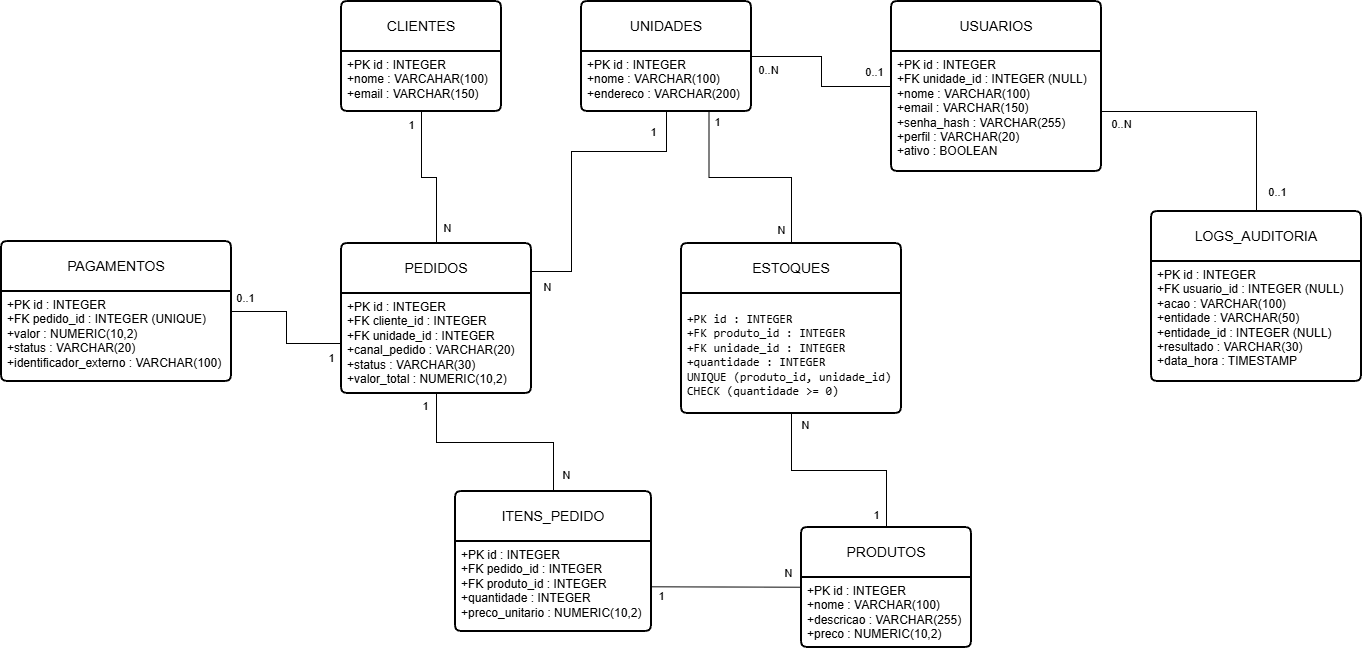

The diagram above was exported from draw.io. Its source (the exported page's mxGraphModel, read from the mxfile embedded in the PNG):
<mxGraphModel dx="2233" dy="780" grid="1" gridSize="10" guides="1" tooltips="1" connect="1" arrows="1" fold="1" page="1" pageScale="1" pageWidth="827" pageHeight="1169" math="0" shadow="0">
  <root>
    <mxCell id="0" />
    <mxCell id="1" parent="0" />
    <mxCell id="5m7KAu0D4PgFeE_D5ath-17" edge="1" parent="1" source="5m7KAu0D4PgFeE_D5ath-1" style="edgeStyle=orthogonalEdgeStyle;rounded=0;orthogonalLoop=1;jettySize=auto;html=1;entryX=0.5;entryY=0;entryDx=0;entryDy=0;defaultLabelBackgroundColor=page;labelPadding=0 4;endArrow=none;endFill=0;" target="5m7KAu0D4PgFeE_D5ath-7">
      <mxGeometry relative="1" as="geometry" />
    </mxCell>
    <mxCell id="5m7KAu0D4PgFeE_D5ath-19" connectable="0" parent="5m7KAu0D4PgFeE_D5ath-17" style="edgeLabel;html=1;align=center;verticalAlign=middle;resizable=0;points=[];inheritText=1;defaultLabelBackgroundColor=page;labelPadding=0 4;" value="1" vertex="1">
      <mxGeometry relative="1" x="-0.8269" y="1" as="geometry">
        <mxPoint x="-12" as="offset" />
      </mxGeometry>
    </mxCell>
    <mxCell id="5m7KAu0D4PgFeE_D5ath-20" connectable="0" parent="5m7KAu0D4PgFeE_D5ath-17" style="edgeLabel;html=1;align=center;verticalAlign=middle;resizable=0;points=[];inheritText=1;defaultLabelBackgroundColor=page;labelPadding=0 4;" value="N" vertex="1">
      <mxGeometry relative="1" x="0.785" as="geometry">
        <mxPoint x="10" as="offset" />
      </mxGeometry>
    </mxCell>
    <mxCell id="5m7KAu0D4PgFeE_D5ath-1" parent="1" style="swimlane;childLayout=stackLayout;horizontal=1;startSize=50;horizontalStack=0;rounded=1;fontSize=14;fontStyle=0;strokeWidth=2;resizeParent=0;resizeLast=1;shadow=0;dashed=0;align=center;arcSize=4;whiteSpace=wrap;html=1;" value="CLIENTES" vertex="1">
      <mxGeometry height="110" width="160" x="40" y="120" as="geometry">
        <mxRectangle height="50" width="110" x="40" y="120" as="alternateBounds" />
      </mxGeometry>
    </mxCell>
    <mxCell id="5m7KAu0D4PgFeE_D5ath-2" parent="5m7KAu0D4PgFeE_D5ath-1" style="align=left;strokeColor=none;fillColor=none;spacingLeft=4;spacingRight=4;fontSize=12;verticalAlign=top;rotatable=0;part=1;html=1;whiteSpace=wrap;" value="+PK id : INTEGER&lt;br&gt;+nome : VARCAHAR(100)&lt;br&gt;+email : VARCHAR(150)" vertex="1">
      <mxGeometry height="60" width="160" y="50" as="geometry" />
    </mxCell>
    <mxCell id="5m7KAu0D4PgFeE_D5ath-30" edge="1" parent="1" source="5m7KAu0D4PgFeE_D5ath-3" style="edgeStyle=orthogonalEdgeStyle;rounded=0;orthogonalLoop=1;jettySize=auto;html=1;defaultLabelBackgroundColor=page;labelPadding=0 4;endArrow=none;endFill=0;" target="5m7KAu0D4PgFeE_D5ath-13">
      <mxGeometry relative="1" as="geometry" />
    </mxCell>
    <mxCell id="5m7KAu0D4PgFeE_D5ath-31" connectable="0" parent="5m7KAu0D4PgFeE_D5ath-30" style="edgeLabel;html=1;align=center;verticalAlign=middle;resizable=0;points=[];inheritText=1;defaultLabelBackgroundColor=page;labelPadding=0 4;" value="0..N" vertex="1">
      <mxGeometry relative="1" x="-0.8075" y="-1" as="geometry">
        <mxPoint y="12" as="offset" />
      </mxGeometry>
    </mxCell>
    <mxCell id="5m7KAu0D4PgFeE_D5ath-32" connectable="0" parent="5m7KAu0D4PgFeE_D5ath-30" style="edgeLabel;html=1;align=center;verticalAlign=middle;resizable=0;points=[];inheritText=1;defaultLabelBackgroundColor=page;labelPadding=0 4;" value="0..1" vertex="1">
      <mxGeometry relative="1" x="0.8036" y="-1" as="geometry">
        <mxPoint x="-1" y="-16" as="offset" />
      </mxGeometry>
    </mxCell>
    <mxCell id="5m7KAu0D4PgFeE_D5ath-3" parent="1" style="swimlane;childLayout=stackLayout;horizontal=1;startSize=50;horizontalStack=0;rounded=1;fontSize=14;fontStyle=0;strokeWidth=2;resizeParent=0;resizeLast=1;shadow=0;dashed=0;align=center;arcSize=4;whiteSpace=wrap;html=1;" value="UNIDADES" vertex="1">
      <mxGeometry height="110" width="170" x="280" y="120" as="geometry">
        <mxRectangle height="50" width="110" x="280" y="120" as="alternateBounds" />
      </mxGeometry>
    </mxCell>
    <mxCell id="5m7KAu0D4PgFeE_D5ath-4" parent="5m7KAu0D4PgFeE_D5ath-3" style="align=left;strokeColor=none;fillColor=none;spacingLeft=4;spacingRight=4;fontSize=12;verticalAlign=top;rotatable=0;part=1;html=1;whiteSpace=wrap;" value="+PK id : INTEGER&lt;br&gt;+nome : VARCHAR(100)&lt;br&gt;+endereco : VARCHAR(200)" vertex="1">
      <mxGeometry height="60" width="170" y="50" as="geometry" />
    </mxCell>
    <mxCell id="5m7KAu0D4PgFeE_D5ath-5" parent="1" style="swimlane;childLayout=stackLayout;horizontal=1;startSize=50;horizontalStack=0;rounded=1;fontSize=14;fontStyle=0;strokeWidth=2;resizeParent=0;resizeLast=1;shadow=0;dashed=0;align=center;arcSize=4;whiteSpace=wrap;html=1;" value="PRODUTOS" vertex="1">
      <mxGeometry height="120" width="170" x="500" y="646" as="geometry">
        <mxRectangle height="50" width="120" x="410" y="800" as="alternateBounds" />
      </mxGeometry>
    </mxCell>
    <mxCell id="5m7KAu0D4PgFeE_D5ath-6" parent="5m7KAu0D4PgFeE_D5ath-5" style="align=left;strokeColor=none;fillColor=none;spacingLeft=4;spacingRight=4;fontSize=12;verticalAlign=top;rotatable=0;part=1;html=1;whiteSpace=wrap;" value="+PK id : INTEGER&lt;br&gt;+nome : VARCHAR(100)&lt;br&gt;+descricao : VARCHAR(255)&lt;div&gt;+preco : NUMERIC(10,2)&lt;/div&gt;" vertex="1">
      <mxGeometry height="70" width="170" y="50" as="geometry" />
    </mxCell>
    <mxCell id="5m7KAu0D4PgFeE_D5ath-7" parent="1" style="swimlane;childLayout=stackLayout;horizontal=1;startSize=50;horizontalStack=0;rounded=1;fontSize=14;fontStyle=0;strokeWidth=2;resizeParent=0;resizeLast=1;shadow=0;dashed=0;align=center;arcSize=4;whiteSpace=wrap;html=1;" value="PEDIDOS" vertex="1">
      <mxGeometry height="150" width="190" x="40" y="362" as="geometry">
        <mxRectangle height="50" width="100" x="40" y="362" as="alternateBounds" />
      </mxGeometry>
    </mxCell>
    <mxCell id="5m7KAu0D4PgFeE_D5ath-8" parent="5m7KAu0D4PgFeE_D5ath-7" style="align=left;strokeColor=none;fillColor=none;spacingLeft=4;spacingRight=4;fontSize=12;verticalAlign=top;rotatable=0;part=1;html=1;whiteSpace=wrap;" value="+PK id : INTEGER&lt;br&gt;+FK cliente_id : INTEGER&lt;br&gt;+FK unidade_id : INTEGER&lt;div&gt;+canal_pedido : VARCHAR(20)&lt;/div&gt;&lt;div&gt;+status : VARCHAR(30)&lt;/div&gt;&lt;div&gt;+valor_total : NUMERIC(10,2)&lt;/div&gt;" vertex="1">
      <mxGeometry height="100" width="190" y="50" as="geometry" />
    </mxCell>
    <mxCell id="5m7KAu0D4PgFeE_D5ath-9" parent="1" style="swimlane;childLayout=stackLayout;horizontal=1;startSize=50;horizontalStack=0;rounded=1;fontSize=14;fontStyle=0;strokeWidth=2;resizeParent=0;resizeLast=1;shadow=0;dashed=0;align=center;arcSize=4;whiteSpace=wrap;html=1;" value="ITENS_PEDIDO" vertex="1">
      <mxGeometry height="140" width="196" x="154" y="610" as="geometry">
        <mxRectangle height="50" width="140" x="270" y="620" as="alternateBounds" />
      </mxGeometry>
    </mxCell>
    <mxCell id="5m7KAu0D4PgFeE_D5ath-10" parent="5m7KAu0D4PgFeE_D5ath-9" style="align=left;strokeColor=none;fillColor=none;spacingLeft=4;spacingRight=4;fontSize=12;verticalAlign=top;rotatable=0;part=1;html=1;whiteSpace=wrap;" value="+PK id : INTEGER&lt;br&gt;+FK pedido_id : INTEGER&lt;br&gt;+FK produto_id : INTEGER&lt;div&gt;+quantidade : INTEGER&lt;/div&gt;&lt;div&gt;+preco_unitario : NUMERIC(10,2)&lt;/div&gt;" vertex="1">
      <mxGeometry height="90" width="196" y="50" as="geometry" />
    </mxCell>
    <mxCell id="5m7KAu0D4PgFeE_D5ath-11" parent="1" style="swimlane;childLayout=stackLayout;horizontal=1;startSize=50;horizontalStack=0;rounded=1;fontSize=14;fontStyle=0;strokeWidth=2;resizeParent=0;resizeLast=1;shadow=0;dashed=0;align=center;arcSize=4;whiteSpace=wrap;html=1;" value="PAGAMENTOS" vertex="1">
      <mxGeometry height="140" width="230" x="-300" y="360" as="geometry">
        <mxRectangle height="50" width="140" x="565" y="360" as="alternateBounds" />
      </mxGeometry>
    </mxCell>
    <mxCell id="5m7KAu0D4PgFeE_D5ath-12" parent="5m7KAu0D4PgFeE_D5ath-11" style="align=left;strokeColor=none;fillColor=none;spacingLeft=4;spacingRight=4;fontSize=12;verticalAlign=top;rotatable=0;part=1;html=1;whiteSpace=wrap;" value="+PK id : INTEGER&lt;br&gt;+FK pedido_id : INTEGER (UNIQUE)&lt;br&gt;+valor : NUMERIC(10,2)&lt;div&gt;+status : VARCHAR(20)&lt;/div&gt;&lt;div&gt;+identificador_externo : VARCHAR(100)&lt;/div&gt;" vertex="1">
      <mxGeometry height="90" width="230" y="50" as="geometry" />
    </mxCell>
    <mxCell id="5m7KAu0D4PgFeE_D5ath-13" parent="1" style="swimlane;childLayout=stackLayout;horizontal=1;startSize=50;horizontalStack=0;rounded=1;fontSize=14;fontStyle=0;strokeWidth=2;resizeParent=0;resizeLast=1;shadow=0;dashed=0;align=center;arcSize=4;whiteSpace=wrap;html=1;" value="USUARIOS" vertex="1">
      <mxGeometry height="170" width="210" x="590" y="120" as="geometry">
        <mxRectangle height="50" width="110" x="530" y="120" as="alternateBounds" />
      </mxGeometry>
    </mxCell>
    <mxCell id="5m7KAu0D4PgFeE_D5ath-14" parent="5m7KAu0D4PgFeE_D5ath-13" style="align=left;strokeColor=none;fillColor=none;spacingLeft=4;spacingRight=4;fontSize=12;verticalAlign=top;rotatable=0;part=1;html=1;whiteSpace=wrap;" value="+PK id : INTEGER&lt;br&gt;+FK unidade_id : INTEGER (NULL)&lt;br&gt;+nome : VARCHAR(100)&lt;div&gt;+email : VARCHAR(150)&lt;/div&gt;&lt;div&gt;+senha_hash : VARCHAR(255)&lt;/div&gt;&lt;div&gt;+perfil : VARCHAR(20)&lt;/div&gt;&lt;div&gt;+ativo : BOOLEAN&lt;/div&gt;" vertex="1">
      <mxGeometry height="120" width="210" y="50" as="geometry" />
    </mxCell>
    <mxCell id="5m7KAu0D4PgFeE_D5ath-15" parent="1" style="swimlane;childLayout=stackLayout;horizontal=1;startSize=50;horizontalStack=0;rounded=1;fontSize=14;fontStyle=0;strokeWidth=2;resizeParent=0;resizeLast=1;shadow=0;dashed=0;align=center;arcSize=4;whiteSpace=wrap;html=1;" value="LOGS_AUDITORIA" vertex="1">
      <mxGeometry height="170" width="210" x="850" y="330" as="geometry">
        <mxRectangle height="50" width="160" x="800" y="120" as="alternateBounds" />
      </mxGeometry>
    </mxCell>
    <mxCell id="5m7KAu0D4PgFeE_D5ath-16" parent="5m7KAu0D4PgFeE_D5ath-15" style="align=left;strokeColor=none;fillColor=none;spacingLeft=4;spacingRight=4;fontSize=12;verticalAlign=top;rotatable=0;part=1;html=1;whiteSpace=wrap;" value="+PK id : INTEGER&lt;br&gt;+FK usuario_id : INTEGER (NULL)&lt;br&gt;+acao : VARCHAR(100)&lt;div&gt;+entidade : VARCHAR(50)&lt;/div&gt;&lt;div&gt;+entidade_id : INTEGER (NULL)&lt;/div&gt;&lt;div&gt;+resultado : VARCHAR(30)&lt;/div&gt;&lt;div&gt;+data_hora : TIMESTAMP&lt;/div&gt;" vertex="1">
      <mxGeometry height="120" width="210" y="50" as="geometry" />
    </mxCell>
    <mxCell id="5m7KAu0D4PgFeE_D5ath-27" edge="1" parent="1" source="5m7KAu0D4PgFeE_D5ath-4" style="edgeStyle=orthogonalEdgeStyle;rounded=0;orthogonalLoop=1;jettySize=auto;html=1;defaultLabelBackgroundColor=page;labelPadding=0 4;endArrow=none;endFill=0;" target="5m7KAu0D4PgFeE_D5ath-7">
      <mxGeometry relative="1" x="0.1593" as="geometry">
        <Array as="points">
          <mxPoint x="365" y="270" />
          <mxPoint x="270" y="270" />
          <mxPoint x="270" y="390" />
        </Array>
      </mxGeometry>
    </mxCell>
    <mxCell id="5m7KAu0D4PgFeE_D5ath-28" connectable="0" parent="5m7KAu0D4PgFeE_D5ath-27" style="edgeLabel;html=1;align=center;verticalAlign=middle;resizable=0;points=[];inheritText=1;defaultLabelBackgroundColor=page;labelPadding=0 4;" value="1" vertex="1">
      <mxGeometry relative="1" x="-0.8644" as="geometry">
        <mxPoint x="-14" as="offset" />
      </mxGeometry>
    </mxCell>
    <mxCell id="5m7KAu0D4PgFeE_D5ath-29" connectable="0" parent="5m7KAu0D4PgFeE_D5ath-27" style="edgeLabel;html=1;align=center;verticalAlign=middle;resizable=0;points=[];inheritText=1;defaultLabelBackgroundColor=page;labelPadding=0 4;" value="N" vertex="1">
      <mxGeometry relative="1" x="0.8726" as="geometry">
        <mxPoint x="-4" y="15" as="offset" />
      </mxGeometry>
    </mxCell>
    <mxCell id="5m7KAu0D4PgFeE_D5ath-33" edge="1" parent="1" source="5m7KAu0D4PgFeE_D5ath-8" style="edgeStyle=orthogonalEdgeStyle;rounded=0;orthogonalLoop=1;jettySize=auto;html=1;defaultLabelBackgroundColor=page;labelPadding=0 4;endArrow=none;endFill=0;" target="5m7KAu0D4PgFeE_D5ath-9">
      <mxGeometry relative="1" as="geometry" />
    </mxCell>
    <mxCell id="5m7KAu0D4PgFeE_D5ath-34" connectable="0" parent="5m7KAu0D4PgFeE_D5ath-33" style="edgeLabel;html=1;align=center;verticalAlign=middle;resizable=0;points=[];inheritText=1;defaultLabelBackgroundColor=page;labelPadding=0 4;" value="1" vertex="1">
      <mxGeometry relative="1" x="-0.7792" as="geometry">
        <mxPoint x="-12" y="-12" as="offset" />
      </mxGeometry>
    </mxCell>
    <mxCell id="5m7KAu0D4PgFeE_D5ath-35" connectable="0" parent="5m7KAu0D4PgFeE_D5ath-33" style="edgeLabel;html=1;align=center;verticalAlign=middle;resizable=0;points=[];inheritText=1;defaultLabelBackgroundColor=page;labelPadding=0 4;" value="N" vertex="1">
      <mxGeometry relative="1" x="0.7013" y="-2" as="geometry">
        <mxPoint x="14" y="15" as="offset" />
      </mxGeometry>
    </mxCell>
    <mxCell id="5m7KAu0D4PgFeE_D5ath-36" edge="1" parent="1" source="5m7KAu0D4PgFeE_D5ath-10" style="rounded=0;orthogonalLoop=1;jettySize=auto;html=1;defaultLabelBackgroundColor=page;labelPadding=0 4;endArrow=none;endFill=0;" target="5m7KAu0D4PgFeE_D5ath-5">
      <mxGeometry relative="1" as="geometry" />
    </mxCell>
    <mxCell id="5m7KAu0D4PgFeE_D5ath-37" connectable="0" parent="5m7KAu0D4PgFeE_D5ath-36" style="edgeLabel;html=1;align=center;verticalAlign=middle;resizable=0;points=[];inheritText=1;defaultLabelBackgroundColor=page;labelPadding=0 4;" value="1" vertex="1">
      <mxGeometry relative="1" x="-0.8616" as="geometry">
        <mxPoint y="9" as="offset" />
      </mxGeometry>
    </mxCell>
    <mxCell id="5m7KAu0D4PgFeE_D5ath-38" connectable="0" parent="5m7KAu0D4PgFeE_D5ath-36" style="edgeLabel;html=1;align=center;verticalAlign=middle;resizable=0;points=[];inheritText=1;defaultLabelBackgroundColor=page;labelPadding=0 4;" value="N" vertex="1">
      <mxGeometry relative="1" x="0.8427" as="geometry">
        <mxPoint x="-1" y="-14" as="offset" />
      </mxGeometry>
    </mxCell>
    <mxCell id="5m7KAu0D4PgFeE_D5ath-39" edge="1" parent="1" source="5m7KAu0D4PgFeE_D5ath-8" style="edgeStyle=orthogonalEdgeStyle;rounded=0;orthogonalLoop=1;jettySize=auto;html=1;defaultLabelBackgroundColor=page;labelPadding=0 4;endArrow=none;endFill=0;" target="5m7KAu0D4PgFeE_D5ath-11">
      <mxGeometry relative="1" as="geometry" />
    </mxCell>
    <mxCell id="5m7KAu0D4PgFeE_D5ath-40" connectable="0" parent="5m7KAu0D4PgFeE_D5ath-39" style="edgeLabel;html=1;align=center;verticalAlign=middle;resizable=0;points=[];inheritText=1;defaultLabelBackgroundColor=page;labelPadding=0 4;" value="1" vertex="1">
      <mxGeometry relative="1" x="-0.8807" y="1" as="geometry">
        <mxPoint x="-3" y="13" as="offset" />
      </mxGeometry>
    </mxCell>
    <mxCell id="5m7KAu0D4PgFeE_D5ath-41" connectable="0" parent="5m7KAu0D4PgFeE_D5ath-39" style="edgeLabel;html=1;align=center;verticalAlign=middle;resizable=0;points=[];inheritText=1;defaultLabelBackgroundColor=page;labelPadding=0 4;" value="0..1" vertex="1">
      <mxGeometry relative="1" x="0.8563" as="geometry">
        <mxPoint x="3" y="-14" as="offset" />
      </mxGeometry>
    </mxCell>
    <mxCell id="5m7KAu0D4PgFeE_D5ath-42" edge="1" parent="1" source="5m7KAu0D4PgFeE_D5ath-14" style="edgeStyle=orthogonalEdgeStyle;rounded=0;orthogonalLoop=1;jettySize=auto;html=1;defaultLabelBackgroundColor=page;labelPadding=0 4;endArrow=none;endFill=0;" target="5m7KAu0D4PgFeE_D5ath-15">
      <mxGeometry relative="1" x="0.0039" as="geometry" />
    </mxCell>
    <mxCell id="5m7KAu0D4PgFeE_D5ath-43" connectable="0" parent="5m7KAu0D4PgFeE_D5ath-42" style="edgeLabel;html=1;align=center;verticalAlign=middle;resizable=0;points=[];inheritText=1;defaultLabelBackgroundColor=page;labelPadding=0 4;" value="0..N" vertex="1">
      <mxGeometry relative="1" x="-0.8353" y="-1" as="geometry">
        <mxPoint x="-2" y="11" as="offset" />
      </mxGeometry>
    </mxCell>
    <mxCell id="5m7KAu0D4PgFeE_D5ath-44" connectable="0" parent="5m7KAu0D4PgFeE_D5ath-42" style="edgeLabel;html=1;align=center;verticalAlign=middle;resizable=0;points=[];inheritText=1;defaultLabelBackgroundColor=page;labelPadding=0 4;" value="0..1" vertex="1">
      <mxGeometry relative="1" x="0.8431" as="geometry">
        <mxPoint x="20" as="offset" />
      </mxGeometry>
    </mxCell>
    <mxCell id="m38RMBwaSmou40glOdkK-3" edge="1" parent="1" source="m38RMBwaSmou40glOdkK-1" style="edgeStyle=orthogonalEdgeStyle;rounded=0;orthogonalLoop=1;jettySize=auto;html=1;defaultLabelBackgroundColor=page;labelPadding=0 4;endArrow=none;endFill=0;" target="5m7KAu0D4PgFeE_D5ath-5">
      <mxGeometry relative="1" x="0.0048" as="geometry" />
    </mxCell>
    <mxCell id="m38RMBwaSmou40glOdkK-4" connectable="0" parent="m38RMBwaSmou40glOdkK-3" style="edgeLabel;html=1;align=center;verticalAlign=middle;resizable=0;points=[];inheritText=1;defaultLabelBackgroundColor=page;labelPadding=0 4;" value="1" vertex="1">
      <mxGeometry relative="1" x="0.8788" y="-1" as="geometry">
        <mxPoint x="-10" as="offset" />
      </mxGeometry>
    </mxCell>
    <mxCell id="m38RMBwaSmou40glOdkK-5" connectable="0" parent="m38RMBwaSmou40glOdkK-3" style="edgeLabel;html=1;align=center;verticalAlign=middle;resizable=0;points=[];inheritText=1;defaultLabelBackgroundColor=page;labelPadding=0 4;" value="N" vertex="1">
      <mxGeometry relative="1" x="-0.9075" as="geometry">
        <mxPoint x="13" y="1" as="offset" />
      </mxGeometry>
    </mxCell>
    <mxCell id="m38RMBwaSmou40glOdkK-6" edge="1" parent="1" source="m38RMBwaSmou40glOdkK-1" style="edgeStyle=orthogonalEdgeStyle;rounded=0;orthogonalLoop=1;jettySize=auto;html=1;defaultLabelBackgroundColor=page;labelPadding=0 4;entryX=0.75;entryY=1;entryDx=0;entryDy=0;endArrow=none;endFill=0;" target="5m7KAu0D4PgFeE_D5ath-3">
      <mxGeometry relative="1" x="0.2028" as="geometry" />
    </mxCell>
    <mxCell id="m38RMBwaSmou40glOdkK-7" connectable="0" parent="m38RMBwaSmou40glOdkK-6" style="edgeLabel;html=1;align=center;verticalAlign=middle;resizable=0;points=[];inheritText=1;defaultLabelBackgroundColor=page;labelPadding=0 4;" value="N" vertex="1">
      <mxGeometry relative="1" x="-0.8959" as="geometry">
        <mxPoint x="-11" y="-3" as="offset" />
      </mxGeometry>
    </mxCell>
    <mxCell id="m38RMBwaSmou40glOdkK-8" connectable="0" parent="m38RMBwaSmou40glOdkK-6" style="edgeLabel;html=1;align=center;verticalAlign=middle;resizable=0;points=[];inheritText=1;defaultLabelBackgroundColor=page;labelPadding=0 4;" value="1" vertex="1">
      <mxGeometry relative="1" x="0.9145" as="geometry">
        <mxPoint x="8" y="1" as="offset" />
      </mxGeometry>
    </mxCell>
    <mxCell id="m38RMBwaSmou40glOdkK-1" parent="1" style="swimlane;childLayout=stackLayout;horizontal=1;startSize=50;horizontalStack=0;rounded=1;fontSize=14;fontStyle=0;strokeWidth=2;resizeParent=0;resizeLast=1;shadow=0;dashed=0;align=center;arcSize=4;whiteSpace=wrap;html=1;" value="ESTOQUES" vertex="1">
      <mxGeometry height="170" width="220" x="380" y="362" as="geometry">
        <mxRectangle height="50" width="160" x="800" y="120" as="alternateBounds" />
      </mxGeometry>
    </mxCell>
    <mxCell id="m38RMBwaSmou40glOdkK-2" parent="m38RMBwaSmou40glOdkK-1" style="align=left;strokeColor=none;fillColor=none;spacingLeft=4;spacingRight=4;fontSize=12;verticalAlign=top;rotatable=0;part=1;html=1;whiteSpace=wrap;" value="&lt;pre dir=&quot;ltr&quot;&gt;&lt;code&gt;+PK id : INTEGER&lt;br/&gt;+FK produto_id : INTEGER&lt;br/&gt;+FK unidade_id : INTEGER&lt;br/&gt;+quantidade : INTEGER&lt;br/&gt;UNIQUE (produto_id, unidade_id)&lt;br/&gt;CHECK (quantidade &amp;gt;= 0)&lt;/code&gt;&lt;/pre&gt;" vertex="1">
      <mxGeometry height="120" width="220" y="50" as="geometry" />
    </mxCell>
  </root>
</mxGraphModel>